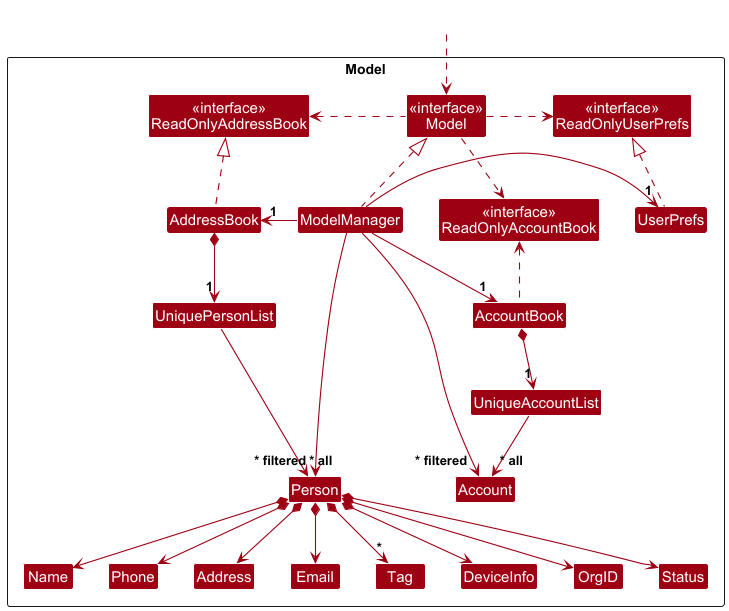

The diagram above was rendered by PlantUML. Its source (embedded in the PNG):
@startuml
!include style.puml
skinparam arrowThickness 1.1
skinparam arrowColor MODEL_COLOR
skinparam classBackgroundColor MODEL_COLOR

Package Model as ModelPackage <<Rectangle>>{
Class "<<interface>>\nReadOnlyAddressBook" as ReadOnlyAddressBook
Class "<<interface>>\nReadOnlyAccountBook" as ReadOnlyAccountBook
Class "<<interface>>\nReadOnlyUserPrefs" as ReadOnlyUserPrefs
Class "<<interface>>\nModel" as Model
Class AddressBook
Class AccountBook
Class ModelManager
Class UserPrefs

Class Account
Class UniqueAccountList
Class UniquePersonList
Class Person
Class Address
Class Email
Class Name
Class Phone
Class Tag
Class DeviceInfo
Class OrgID
Class Status

Class I #FFFFFF
}

Class HiddenOutside #FFFFFF
HiddenOutside ..> Model

AddressBook .up.|> ReadOnlyAddressBook

ModelManager .up.|> Model
Model .right.> ReadOnlyUserPrefs
Model ..> ReadOnlyAccountBook
Model .left.> ReadOnlyAddressBook
ModelManager -left-> "1" AddressBook
ModelManager -right-> "1" UserPrefs
ModelManager -right-> "1" AccountBook
UserPrefs .up.|> ReadOnlyUserPrefs

AddressBook *--> "1" UniquePersonList
UniquePersonList --> "~* all" Person
Person *--> Name
Person *--> Phone
Person *--> Email
Person *--> Address
Person *--> "*" Tag
Person *--> DeviceInfo
Person *--> OrgID
Person *--> Status


Person -[hidden]up--> I
UniquePersonList -[hidden]right-> I

Name -[hidden]right-> Phone
Phone -[hidden]right-> Address
Address -[hidden]right-> Email

AccountBook *--> "1" UniqueAccountList
UniqueAccountList -down-> "~* all" Account
AccountBook .up.> ReadOnlyAccountBook

ModelManager --> "~* filtered" Person
ModelManager --> "~* filtered" Account
@enduml